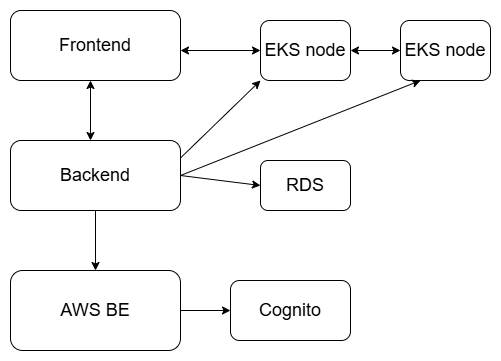

The diagram above was exported from draw.io. Its source (the exported page's mxGraphModel, read from the mxfile embedded in the PNG):
<mxGraphModel dx="1034" dy="446" grid="1" gridSize="10" guides="1" tooltips="1" connect="1" arrows="1" fold="1" page="1" pageScale="1" pageWidth="850" pageHeight="1100" math="0" shadow="0">
  <root>
    <mxCell id="0" />
    <mxCell id="1" parent="0" />
    <mxCell id="QzBqqUjcE1UrwrsHEesO-31" value="&lt;font style=&quot;font-size: 18px;&quot;&gt;EKS node&lt;/font&gt;" style="rounded=1;whiteSpace=wrap;html=1;" parent="1" vertex="1">
      <mxGeometry x="470" y="580" width="90" height="60" as="geometry" />
    </mxCell>
    <mxCell id="QzBqqUjcE1UrwrsHEesO-32" value="&lt;font style=&quot;font-size: 18px;&quot;&gt;EKS node&lt;/font&gt;" style="rounded=1;whiteSpace=wrap;html=1;" parent="1" vertex="1">
      <mxGeometry x="610" y="580" width="90" height="60" as="geometry" />
    </mxCell>
    <mxCell id="QzBqqUjcE1UrwrsHEesO-42" value="" style="endArrow=classic;startArrow=classic;html=1;rounded=0;entryX=0;entryY=0.5;entryDx=0;entryDy=0;" parent="1" target="QzBqqUjcE1UrwrsHEesO-31" edge="1">
      <mxGeometry width="50" height="50" relative="1" as="geometry">
        <mxPoint x="390" y="610" as="sourcePoint" />
        <mxPoint x="440" y="610" as="targetPoint" />
      </mxGeometry>
    </mxCell>
    <mxCell id="QzBqqUjcE1UrwrsHEesO-43" value="" style="endArrow=classic;startArrow=classic;html=1;rounded=0;entryX=0;entryY=0.5;entryDx=0;entryDy=0;exitX=1;exitY=0.5;exitDx=0;exitDy=0;" parent="1" source="QzBqqUjcE1UrwrsHEesO-31" target="QzBqqUjcE1UrwrsHEesO-32" edge="1">
      <mxGeometry width="50" height="50" relative="1" as="geometry">
        <mxPoint x="470" y="630" as="sourcePoint" />
        <mxPoint x="520" y="580" as="targetPoint" />
      </mxGeometry>
    </mxCell>
    <mxCell id="QzBqqUjcE1UrwrsHEesO-47" value="&lt;font style=&quot;font-size: 18px;&quot;&gt;Frontend&lt;/font&gt;" style="rounded=1;whiteSpace=wrap;html=1;" parent="1" vertex="1">
      <mxGeometry x="220" y="570" width="170" height="70" as="geometry" />
    </mxCell>
    <mxCell id="QzBqqUjcE1UrwrsHEesO-48" value="&lt;font style=&quot;font-size: 18px;&quot;&gt;Backend&lt;/font&gt;" style="rounded=1;whiteSpace=wrap;html=1;" parent="1" vertex="1">
      <mxGeometry x="220" y="700" width="170" height="70" as="geometry" />
    </mxCell>
    <mxCell id="QzBqqUjcE1UrwrsHEesO-49" value="" style="endArrow=classic;startArrow=classic;html=1;rounded=0;" parent="1" edge="1">
      <mxGeometry width="50" height="50" relative="1" as="geometry">
        <mxPoint x="300" y="640" as="sourcePoint" />
        <mxPoint x="300" y="700" as="targetPoint" />
        <Array as="points" />
      </mxGeometry>
    </mxCell>
    <mxCell id="QzBqqUjcE1UrwrsHEesO-52" value="&lt;font style=&quot;font-size: 18px;&quot;&gt;RDS&lt;/font&gt;" style="rounded=1;whiteSpace=wrap;html=1;" parent="1" vertex="1">
      <mxGeometry x="470" y="720" width="90" height="50" as="geometry" />
    </mxCell>
    <mxCell id="QzBqqUjcE1UrwrsHEesO-53" value="" style="endArrow=classic;html=1;rounded=0;entryX=0;entryY=0.5;entryDx=0;entryDy=0;exitX=1;exitY=0.5;exitDx=0;exitDy=0;" parent="1" source="QzBqqUjcE1UrwrsHEesO-48" target="QzBqqUjcE1UrwrsHEesO-52" edge="1">
      <mxGeometry width="50" height="50" relative="1" as="geometry">
        <mxPoint x="470" y="600" as="sourcePoint" />
        <mxPoint x="520" y="550" as="targetPoint" />
      </mxGeometry>
    </mxCell>
    <mxCell id="QzBqqUjcE1UrwrsHEesO-54" value="&lt;font style=&quot;font-size: 18px;&quot;&gt;AWS BE&lt;/font&gt;" style="rounded=1;whiteSpace=wrap;html=1;" parent="1" vertex="1">
      <mxGeometry x="220" y="830" width="170" height="80" as="geometry" />
    </mxCell>
    <mxCell id="QzBqqUjcE1UrwrsHEesO-55" value="&lt;span style=&quot;font-size: 18px;&quot;&gt;Cognito&lt;/span&gt;" style="rounded=1;whiteSpace=wrap;html=1;" parent="1" vertex="1">
      <mxGeometry x="440" y="840" width="120" height="60" as="geometry" />
    </mxCell>
    <mxCell id="QzBqqUjcE1UrwrsHEesO-58" value="" style="endArrow=classic;html=1;rounded=0;exitX=0.5;exitY=1;exitDx=0;exitDy=0;entryX=0.5;entryY=0;entryDx=0;entryDy=0;" parent="1" source="QzBqqUjcE1UrwrsHEesO-48" target="QzBqqUjcE1UrwrsHEesO-54" edge="1">
      <mxGeometry width="50" height="50" relative="1" as="geometry">
        <mxPoint x="470" y="880" as="sourcePoint" />
        <mxPoint x="520" y="830" as="targetPoint" />
      </mxGeometry>
    </mxCell>
    <mxCell id="QzBqqUjcE1UrwrsHEesO-59" value="" style="endArrow=classic;html=1;rounded=0;exitX=1;exitY=0.5;exitDx=0;exitDy=0;entryX=0;entryY=0.5;entryDx=0;entryDy=0;" parent="1" source="QzBqqUjcE1UrwrsHEesO-54" target="QzBqqUjcE1UrwrsHEesO-55" edge="1">
      <mxGeometry width="50" height="50" relative="1" as="geometry">
        <mxPoint x="470" y="880" as="sourcePoint" />
        <mxPoint x="520" y="830" as="targetPoint" />
      </mxGeometry>
    </mxCell>
    <mxCell id="VIN7oh7Vbwc8k-hJpKdt-1" value="" style="endArrow=classic;html=1;rounded=0;exitX=1;exitY=0.25;exitDx=0;exitDy=0;" edge="1" parent="1" source="QzBqqUjcE1UrwrsHEesO-48">
      <mxGeometry width="50" height="50" relative="1" as="geometry">
        <mxPoint x="400" y="780" as="sourcePoint" />
        <mxPoint x="470" y="640" as="targetPoint" />
        <Array as="points">
          <mxPoint x="470" y="640" />
        </Array>
      </mxGeometry>
    </mxCell>
    <mxCell id="VIN7oh7Vbwc8k-hJpKdt-2" value="" style="endArrow=classic;html=1;rounded=0;exitX=1;exitY=0.5;exitDx=0;exitDy=0;" edge="1" parent="1" source="QzBqqUjcE1UrwrsHEesO-48">
      <mxGeometry width="50" height="50" relative="1" as="geometry">
        <mxPoint x="540" y="725" as="sourcePoint" />
        <mxPoint x="630" y="640" as="targetPoint" />
        <Array as="points">
          <mxPoint x="630" y="640" />
        </Array>
      </mxGeometry>
    </mxCell>
  </root>
</mxGraphModel>